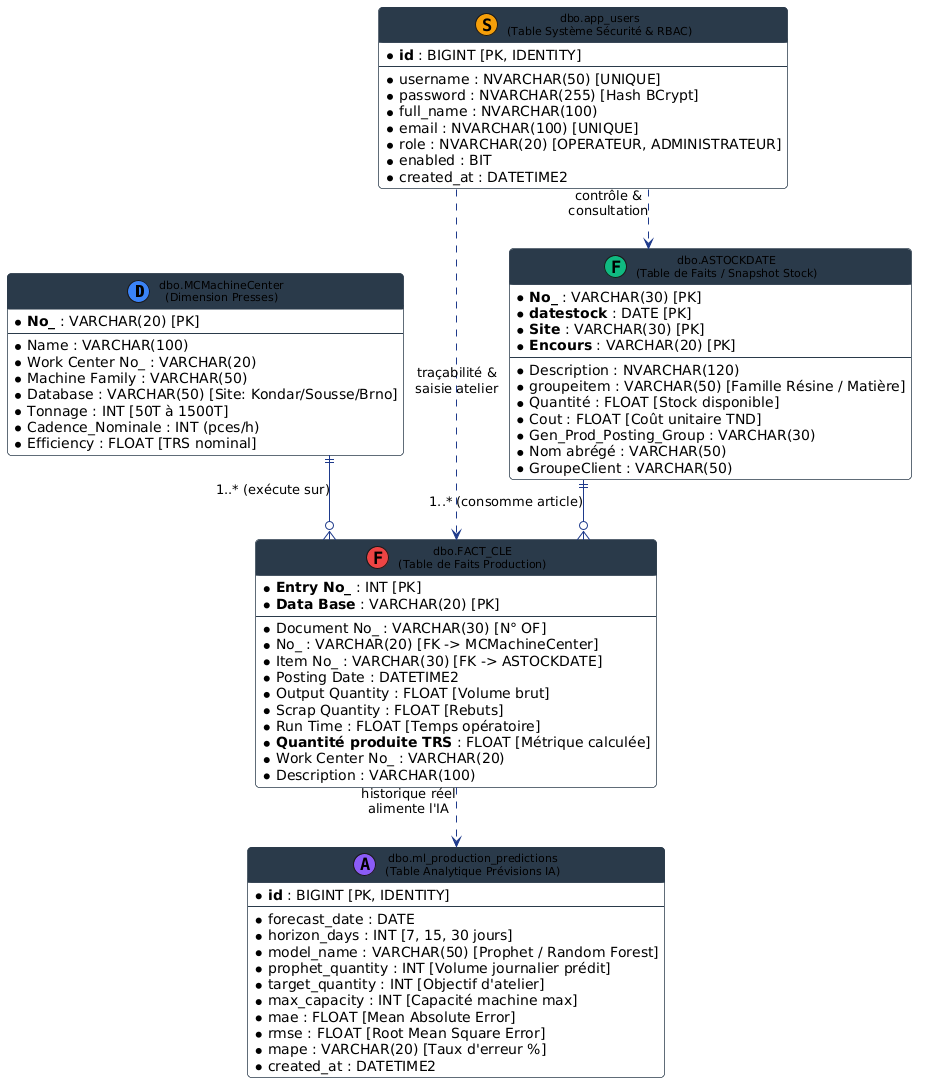

The diagram above was rendered by PlantUML. Its source (embedded in the PNG):
@startuml er_diagram
skinparam monochrome false
skinparam shadowing false
skinparam linetype ortho
skinparam packageStyle rectangle
skinparam roundcorner 8

skinparam class {
    BackgroundColor White
    BorderColor #2B3A4A
    ArrowColor #1E3A8A
    FontSize 11
    FontName Arial
    HeaderBackgroundColor #2B3A4A
}

skinparam classHeader {
    FontColor White
    FontSize 12
    FontStyle bold
    FontName Arial
}

entity "dbo.MCMachineCenter\n(Dimension Presses)" as MCMachineCenter << (D,#3B82F6) >> {
    * **No_** : VARCHAR(20) [PK]
    --
    * Name : VARCHAR(100)
    * Work Center No_ : VARCHAR(20)
    * Machine Family : VARCHAR(50)
    * Database : VARCHAR(50) [Site: Kondar/Sousse/Brno]
    * Tonnage : INT [50T à 1500T]
    * Cadence_Nominale : INT (pces/h)
    * Efficiency : FLOAT [TRS nominal]
}

entity "dbo.FACT_CLE\n(Table de Faits Production)" as FACT_CLE << (F,#EF4444) >> {
    * **Entry No_** : INT [PK]
    * **Data Base** : VARCHAR(20) [PK]
    --
    * Document No_ : VARCHAR(30) [N° OF]
    * No_ : VARCHAR(20) [FK -> MCMachineCenter]
    * Item No_ : VARCHAR(30) [FK -> ASTOCKDATE]
    * Posting Date : DATETIME2
    * Output Quantity : FLOAT [Volume brut]
    * Scrap Quantity : FLOAT [Rebuts]
    * Run Time : FLOAT [Temps opératoire]
    * **Quantité produite TRS** : FLOAT [Métrique calculée]
    * Work Center No_ : VARCHAR(20)
    * Description : VARCHAR(100)
}

entity "dbo.ASTOCKDATE\n(Table de Faits / Snapshot Stock)" as ASTOCKDATE << (F,#10B981) >> {
    * **No_** : VARCHAR(30) [PK]
    * **datestock** : DATE [PK]
    * **Site** : VARCHAR(30) [PK]
    * **Encours** : VARCHAR(20) [PK]
    --
    * Description : NVARCHAR(120)
    * groupeitem : VARCHAR(50) [Famille Résine / Matière]
    * Quantité : FLOAT [Stock disponible]
    * Cout : FLOAT [Coût unitaire TND]
    * Gen_Prod_Posting_Group : VARCHAR(30)
    * Nom abrégé : VARCHAR(50)
    * GroupeClient : VARCHAR(50)
}

entity "dbo.ml_production_predictions\n(Table Analytique Prévisions IA)" as PREDICTIONS << (A,#8B5CF6) >> {
    * **id** : BIGINT [PK, IDENTITY]
    --
    * forecast_date : DATE
    * horizon_days : INT [7, 15, 30 jours]
    * model_name : VARCHAR(50) [Prophet / Random Forest]
    * prophet_quantity : INT [Volume journalier prédit]
    * target_quantity : INT [Objectif d'atelier]
    * max_capacity : INT [Capacité machine max]
    * mae : FLOAT [Mean Absolute Error]
    * rmse : FLOAT [Root Mean Square Error]
    * mape : VARCHAR(20) [Taux d'erreur %]
    * created_at : DATETIME2
}

entity "dbo.app_users\n(Table Système Sécurité & RBAC)" as USERS << (S,#F59E0B) >> {
    * **id** : BIGINT [PK, IDENTITY]
    --
    * username : NVARCHAR(50) [UNIQUE]
    * password : NVARCHAR(255) [Hash BCrypt]
    * full_name : NVARCHAR(100)
    * email : NVARCHAR(100) [UNIQUE]
    * role : NVARCHAR(20) [OPERATEUR, ADMINISTRATEUR]
    * enabled : BIT
    * created_at : DATETIME2
}

' Relations entre tables du Data Warehouse
MCMachineCenter ||--o{ FACT_CLE : "1..* (exécute sur)"
ASTOCKDATE ||--o{ FACT_CLE : "1..* (consomme article)"
FACT_CLE ..> PREDICTIONS : "historique réel\nalimente l'IA"
USERS ..> FACT_CLE : "traçabilité &\nsaisie atelier"
USERS ..> ASTOCKDATE : "contrôle &\nconsultation"

@enduml